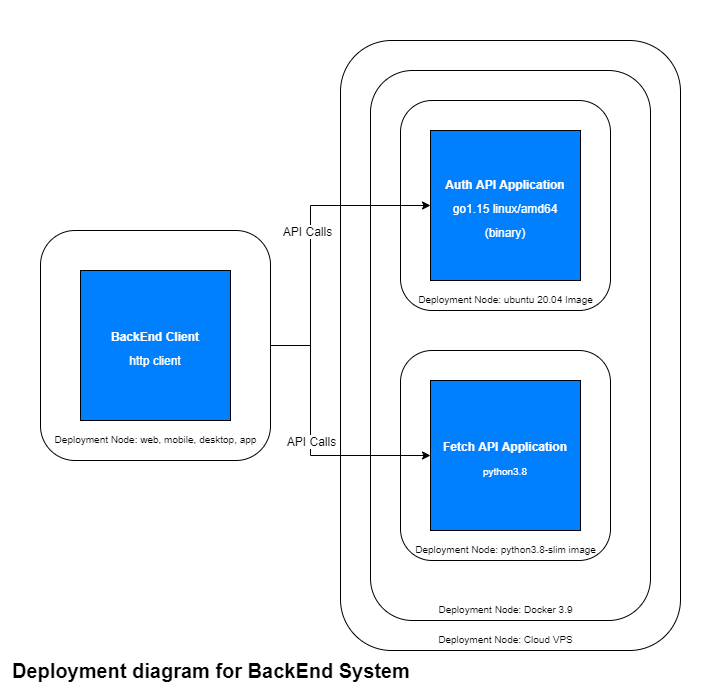

The diagram above was exported from draw.io. Its source (the exported page's mxGraphModel, read from the mxfile embedded in the PNG):
<mxGraphModel dx="1422" dy="800" grid="1" gridSize="10" guides="1" tooltips="1" connect="1" arrows="1" fold="1" page="1" pageScale="1" pageWidth="850" pageHeight="1100" math="0" shadow="0">
  <root>
    <mxCell id="lLBqhJlBwQHvy1iaMI9z-0" />
    <mxCell id="lLBqhJlBwQHvy1iaMI9z-1" parent="lLBqhJlBwQHvy1iaMI9z-0" />
    <mxCell id="QtrTbwYLsWkH3qN2tQpS-3" value="" style="rounded=0;whiteSpace=wrap;html=1;labelBackgroundColor=none;fontSize=12;fontColor=#FFFFFF;fillColor=none;strokeColor=none;" vertex="1" parent="lLBqhJlBwQHvy1iaMI9z-1">
      <mxGeometry x="80" y="80" width="720" height="690" as="geometry" />
    </mxCell>
    <mxCell id="QtrTbwYLsWkH3qN2tQpS-1" value="" style="group" vertex="1" connectable="0" parent="lLBqhJlBwQHvy1iaMI9z-1">
      <mxGeometry x="120" y="120" width="640" height="610" as="geometry" />
    </mxCell>
    <mxCell id="lLBqhJlBwQHvy1iaMI9z-18" value="" style="rounded=1;whiteSpace=wrap;html=1;labelBackgroundColor=none;fontSize=20;fontColor=#000000;fillColor=none;" vertex="1" parent="QtrTbwYLsWkH3qN2tQpS-1">
      <mxGeometry x="300" width="340" height="610" as="geometry" />
    </mxCell>
    <mxCell id="lLBqhJlBwQHvy1iaMI9z-7" value="" style="rounded=1;whiteSpace=wrap;html=1;labelBackgroundColor=none;fontSize=20;fontColor=#000000;fillColor=none;" vertex="1" parent="QtrTbwYLsWkH3qN2tQpS-1">
      <mxGeometry x="330" y="30" width="280" height="550" as="geometry" />
    </mxCell>
    <mxCell id="lLBqhJlBwQHvy1iaMI9z-3" value="" style="whiteSpace=wrap;html=1;aspect=fixed;labelBackgroundColor=none;fontSize=20;fontColor=#000000;fillColor=none;rounded=1;" vertex="1" parent="QtrTbwYLsWkH3qN2tQpS-1">
      <mxGeometry x="360" y="60" width="210" height="210" as="geometry" />
    </mxCell>
    <mxCell id="lLBqhJlBwQHvy1iaMI9z-4" value="&lt;font style=&quot;font-size: 10px&quot;&gt;Deployment Node: ubuntu 20.04 Image&lt;/font&gt;" style="text;html=1;resizable=0;autosize=1;align=center;verticalAlign=middle;points=[];fillColor=none;strokeColor=none;rounded=0;labelBackgroundColor=none;fontSize=20;fontColor=#000000;" vertex="1" parent="QtrTbwYLsWkH3qN2tQpS-1">
      <mxGeometry x="370" y="240" width="190" height="30" as="geometry" />
    </mxCell>
    <mxCell id="lLBqhJlBwQHvy1iaMI9z-2" value="&lt;font style=&quot;font-size: 12px&quot;&gt;&lt;b&gt;Auth API Application&lt;/b&gt;&lt;br&gt;go1.15 linux/amd64 (binary)&lt;br&gt;&lt;/font&gt;" style="whiteSpace=wrap;html=1;aspect=fixed;labelBackgroundColor=none;fontSize=20;fillColor=#007FFF;fontColor=#FFFFFF;" vertex="1" parent="QtrTbwYLsWkH3qN2tQpS-1">
      <mxGeometry x="390" y="90" width="150" height="150" as="geometry" />
    </mxCell>
    <mxCell id="lLBqhJlBwQHvy1iaMI9z-6" value="&lt;font style=&quot;font-size: 10px&quot;&gt;Deployment Node: Docker 3.9&lt;/font&gt;" style="text;html=1;resizable=0;autosize=1;align=center;verticalAlign=middle;points=[];fillColor=none;strokeColor=none;rounded=0;labelBackgroundColor=none;fontSize=20;fontColor=#000000;" vertex="1" parent="QtrTbwYLsWkH3qN2tQpS-1">
      <mxGeometry x="390" y="550" width="150" height="30" as="geometry" />
    </mxCell>
    <mxCell id="lLBqhJlBwQHvy1iaMI9z-8" value="" style="whiteSpace=wrap;html=1;aspect=fixed;labelBackgroundColor=none;fontSize=20;fontColor=#000000;fillColor=none;rounded=1;" vertex="1" parent="QtrTbwYLsWkH3qN2tQpS-1">
      <mxGeometry x="360" y="310" width="210" height="210" as="geometry" />
    </mxCell>
    <mxCell id="lLBqhJlBwQHvy1iaMI9z-9" value="&lt;font&gt;&lt;b style=&quot;font-size: 12px&quot;&gt;Fetch API Application&lt;/b&gt;&lt;br&gt;&lt;font style=&quot;font-size: 10px&quot;&gt;python3.8&lt;/font&gt;&lt;br&gt;&lt;/font&gt;" style="whiteSpace=wrap;html=1;aspect=fixed;labelBackgroundColor=none;fontSize=20;fillColor=#007FFF;fontColor=#FFFFFF;" vertex="1" parent="QtrTbwYLsWkH3qN2tQpS-1">
      <mxGeometry x="390" y="340" width="150" height="150" as="geometry" />
    </mxCell>
    <mxCell id="lLBqhJlBwQHvy1iaMI9z-10" value="&lt;font style=&quot;font-size: 10px&quot;&gt;Deployment Node: python3.8-slim image&lt;/font&gt;" style="text;html=1;resizable=0;autosize=1;align=center;verticalAlign=middle;points=[];fillColor=none;strokeColor=none;rounded=0;labelBackgroundColor=none;fontSize=20;fontColor=#000000;" vertex="1" parent="QtrTbwYLsWkH3qN2tQpS-1">
      <mxGeometry x="365" y="490" width="200" height="30" as="geometry" />
    </mxCell>
    <mxCell id="lLBqhJlBwQHvy1iaMI9z-14" style="edgeStyle=orthogonalEdgeStyle;rounded=0;orthogonalLoop=1;jettySize=auto;html=1;fontSize=12;fontColor=#000000;" edge="1" parent="QtrTbwYLsWkH3qN2tQpS-1" source="lLBqhJlBwQHvy1iaMI9z-11" target="lLBqhJlBwQHvy1iaMI9z-2">
      <mxGeometry relative="1" as="geometry">
        <Array as="points">
          <mxPoint x="270" y="305" />
          <mxPoint x="270" y="165" />
        </Array>
      </mxGeometry>
    </mxCell>
    <mxCell id="lLBqhJlBwQHvy1iaMI9z-15" value="API Calls" style="edgeLabel;html=1;align=center;verticalAlign=middle;resizable=0;points=[];fontSize=12;fontColor=#000000;" vertex="1" connectable="0" parent="lLBqhJlBwQHvy1iaMI9z-14">
      <mxGeometry x="0.1621" y="4" relative="1" as="geometry">
        <mxPoint y="19" as="offset" />
      </mxGeometry>
    </mxCell>
    <mxCell id="lLBqhJlBwQHvy1iaMI9z-16" style="edgeStyle=orthogonalEdgeStyle;rounded=0;orthogonalLoop=1;jettySize=auto;html=1;fontSize=12;fontColor=#000000;" edge="1" parent="QtrTbwYLsWkH3qN2tQpS-1" source="lLBqhJlBwQHvy1iaMI9z-11" target="lLBqhJlBwQHvy1iaMI9z-9">
      <mxGeometry relative="1" as="geometry">
        <Array as="points">
          <mxPoint x="270" y="305" />
          <mxPoint x="270" y="415" />
        </Array>
      </mxGeometry>
    </mxCell>
    <mxCell id="lLBqhJlBwQHvy1iaMI9z-17" value="API Calls" style="edgeLabel;html=1;align=center;verticalAlign=middle;resizable=0;points=[];fontSize=12;fontColor=#000000;" vertex="1" connectable="0" parent="lLBqhJlBwQHvy1iaMI9z-16">
      <mxGeometry x="-0.0963" y="3" relative="1" as="geometry">
        <mxPoint x="-3" y="13" as="offset" />
      </mxGeometry>
    </mxCell>
    <mxCell id="lLBqhJlBwQHvy1iaMI9z-11" value="" style="whiteSpace=wrap;html=1;aspect=fixed;labelBackgroundColor=none;fontSize=20;fontColor=#000000;fillColor=none;rounded=1;" vertex="1" parent="QtrTbwYLsWkH3qN2tQpS-1">
      <mxGeometry y="190" width="230" height="230" as="geometry" />
    </mxCell>
    <mxCell id="lLBqhJlBwQHvy1iaMI9z-12" value="&lt;font style=&quot;font-size: 10px&quot;&gt;Deployment Node: web, mobile, desktop, app&lt;/font&gt;" style="text;html=1;resizable=0;autosize=1;align=center;verticalAlign=middle;points=[];fillColor=none;strokeColor=none;rounded=0;labelBackgroundColor=none;fontSize=20;fontColor=#000000;" vertex="1" parent="QtrTbwYLsWkH3qN2tQpS-1">
      <mxGeometry x="5" y="380" width="220" height="30" as="geometry" />
    </mxCell>
    <mxCell id="lLBqhJlBwQHvy1iaMI9z-13" value="&lt;font style=&quot;font-size: 12px&quot;&gt;&lt;b&gt;BackEnd Client&lt;/b&gt;&lt;br&gt;http client&lt;br&gt;&lt;/font&gt;" style="whiteSpace=wrap;html=1;aspect=fixed;labelBackgroundColor=none;fontSize=20;fillColor=#007FFF;fontColor=#FFFFFF;" vertex="1" parent="QtrTbwYLsWkH3qN2tQpS-1">
      <mxGeometry x="40" y="230" width="150" height="150" as="geometry" />
    </mxCell>
    <mxCell id="lLBqhJlBwQHvy1iaMI9z-19" value="&lt;font style=&quot;font-size: 10px&quot;&gt;Deployment Node: Cloud VPS&lt;/font&gt;" style="text;html=1;resizable=0;autosize=1;align=center;verticalAlign=middle;points=[];fillColor=none;strokeColor=none;rounded=0;labelBackgroundColor=none;fontSize=20;fontColor=#000000;" vertex="1" parent="QtrTbwYLsWkH3qN2tQpS-1">
      <mxGeometry x="390" y="580" width="150" height="30" as="geometry" />
    </mxCell>
    <mxCell id="QtrTbwYLsWkH3qN2tQpS-4" value="Deployment diagram for BackEnd System" style="text;html=1;strokeColor=none;fillColor=none;align=left;verticalAlign=middle;whiteSpace=wrap;rounded=0;labelBackgroundColor=none;fontSize=20;fontStyle=1" vertex="1" parent="lLBqhJlBwQHvy1iaMI9z-1">
      <mxGeometry x="90" y="740" width="460" height="20" as="geometry" />
    </mxCell>
  </root>
</mxGraphModel>